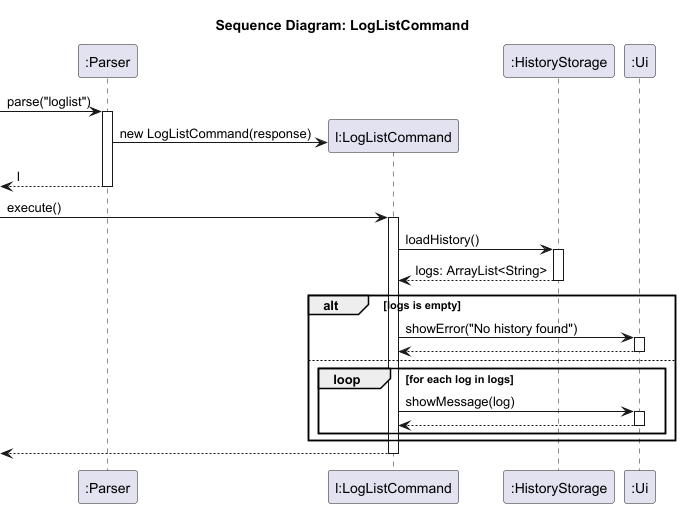

The diagram above was rendered by PlantUML. Its source (embedded in the PNG):
@startuml
title Sequence Diagram: LogListCommand

participant ":Parser" as Parser
participant "l:LogListCommand" as LogListCommand
participant ":HistoryStorage" as HistoryStorage
participant ":Ui" as Ui

[-> Parser : parse("loglist")
activate Parser
create LogListCommand
Parser -> LogListCommand : new LogListCommand(response)
[<-- Parser : l
deactivate Parser

[-> LogListCommand : execute()
activate LogListCommand

LogListCommand -> HistoryStorage : loadHistory()
activate HistoryStorage
HistoryStorage --> LogListCommand : logs: ArrayList<String>
deactivate HistoryStorage

alt logs is empty
    LogListCommand -> Ui : showError("No history found")
    activate Ui
    Ui --> LogListCommand
    deactivate Ui
else
    loop for each log in logs
        LogListCommand -> Ui : showMessage(log)
        activate Ui
        Ui --> LogListCommand
        deactivate Ui
    end
end

[<-- LogListCommand
deactivate LogListCommand
@enduml